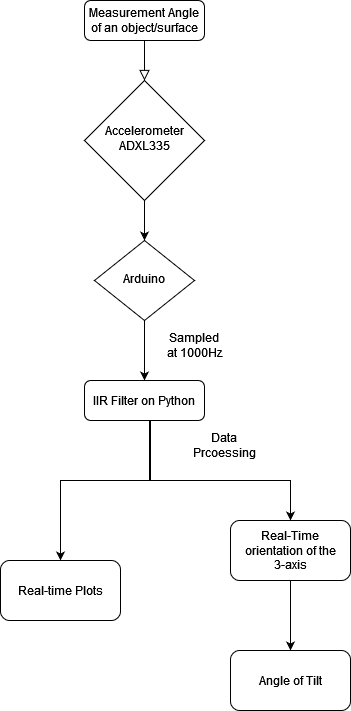

The diagram above was exported from draw.io. Its source (the exported page's mxGraphModel, read from the mxfile embedded in the PNG):
<mxGraphModel dx="2062" dy="780" grid="1" gridSize="10" guides="1" tooltips="1" connect="1" arrows="1" fold="1" page="1" pageScale="1" pageWidth="827" pageHeight="1169" math="0" shadow="0">
  <root>
    <mxCell id="WIyWlLk6GJQsqaUBKTNV-0" />
    <mxCell id="WIyWlLk6GJQsqaUBKTNV-1" parent="WIyWlLk6GJQsqaUBKTNV-0" />
    <mxCell id="WIyWlLk6GJQsqaUBKTNV-2" value="" style="rounded=0;html=1;jettySize=auto;orthogonalLoop=1;fontSize=11;endArrow=block;endFill=0;endSize=8;strokeWidth=1;shadow=0;labelBackgroundColor=none;edgeStyle=orthogonalEdgeStyle;" parent="WIyWlLk6GJQsqaUBKTNV-1" source="WIyWlLk6GJQsqaUBKTNV-3" target="WIyWlLk6GJQsqaUBKTNV-6" edge="1">
      <mxGeometry relative="1" as="geometry" />
    </mxCell>
    <mxCell id="WIyWlLk6GJQsqaUBKTNV-3" value="Measurement Angle of an object/surface" style="rounded=1;whiteSpace=wrap;html=1;fontSize=12;glass=0;strokeWidth=1;shadow=0;" parent="WIyWlLk6GJQsqaUBKTNV-1" vertex="1">
      <mxGeometry x="274" y="60" width="120" height="40" as="geometry" />
    </mxCell>
    <mxCell id="Oxwfm249dE_QHfHq9A2N-2" style="edgeStyle=orthogonalEdgeStyle;rounded=0;orthogonalLoop=1;jettySize=auto;html=1;exitX=0.5;exitY=1;exitDx=0;exitDy=0;entryX=0.5;entryY=0;entryDx=0;entryDy=0;" parent="WIyWlLk6GJQsqaUBKTNV-1" source="WIyWlLk6GJQsqaUBKTNV-6" target="WIyWlLk6GJQsqaUBKTNV-10" edge="1">
      <mxGeometry relative="1" as="geometry" />
    </mxCell>
    <mxCell id="WIyWlLk6GJQsqaUBKTNV-6" value="Accelerometer ADXL335" style="rhombus;whiteSpace=wrap;html=1;shadow=0;fontFamily=Helvetica;fontSize=12;align=center;strokeWidth=1;spacing=6;spacingTop=-4;" parent="WIyWlLk6GJQsqaUBKTNV-1" vertex="1">
      <mxGeometry x="274" y="140" width="120" height="120" as="geometry" />
    </mxCell>
    <mxCell id="Oxwfm249dE_QHfHq9A2N-4" style="edgeStyle=orthogonalEdgeStyle;rounded=0;orthogonalLoop=1;jettySize=auto;html=1;entryX=0.5;entryY=0;entryDx=0;entryDy=0;" parent="WIyWlLk6GJQsqaUBKTNV-1" source="WIyWlLk6GJQsqaUBKTNV-10" target="WIyWlLk6GJQsqaUBKTNV-11" edge="1">
      <mxGeometry relative="1" as="geometry" />
    </mxCell>
    <mxCell id="WIyWlLk6GJQsqaUBKTNV-10" value="Arduino" style="rhombus;whiteSpace=wrap;html=1;shadow=0;fontFamily=Helvetica;fontSize=12;align=center;strokeWidth=1;spacing=6;spacingTop=-4;" parent="WIyWlLk6GJQsqaUBKTNV-1" vertex="1">
      <mxGeometry x="284" y="300" width="100" height="80" as="geometry" />
    </mxCell>
    <mxCell id="Oxwfm249dE_QHfHq9A2N-1" value="" style="edgeStyle=orthogonalEdgeStyle;rounded=0;orthogonalLoop=1;jettySize=auto;html=1;" parent="WIyWlLk6GJQsqaUBKTNV-1" target="Oxwfm249dE_QHfHq9A2N-0" edge="1">
      <mxGeometry relative="1" as="geometry">
        <mxPoint x="340" y="480" as="sourcePoint" />
        <Array as="points">
          <mxPoint x="340" y="540" />
          <mxPoint x="250" y="540" />
        </Array>
      </mxGeometry>
    </mxCell>
    <mxCell id="WIyWlLk6GJQsqaUBKTNV-11" value="IIR Filter on Python" style="rounded=1;whiteSpace=wrap;html=1;fontSize=12;glass=0;strokeWidth=1;shadow=0;" parent="WIyWlLk6GJQsqaUBKTNV-1" vertex="1">
      <mxGeometry x="274" y="440" width="120" height="40" as="geometry" />
    </mxCell>
    <mxCell id="Oxwfm249dE_QHfHq9A2N-0" value="Real-time Plots" style="whiteSpace=wrap;html=1;rounded=1;glass=0;strokeWidth=1;shadow=0;" parent="WIyWlLk6GJQsqaUBKTNV-1" vertex="1">
      <mxGeometry x="190" y="620" width="120" height="60" as="geometry" />
    </mxCell>
    <mxCell id="Oxwfm249dE_QHfHq9A2N-3" value="Sampled at 1000Hz" style="text;html=1;strokeColor=none;fillColor=none;align=center;verticalAlign=middle;whiteSpace=wrap;rounded=0;" parent="WIyWlLk6GJQsqaUBKTNV-1" vertex="1">
      <mxGeometry x="354" y="390" width="60" height="30" as="geometry" />
    </mxCell>
    <mxCell id="pP39cQq_u0MQeyOKN3yr-8" style="edgeStyle=orthogonalEdgeStyle;rounded=0;orthogonalLoop=1;jettySize=auto;html=1;entryX=0.5;entryY=0;entryDx=0;entryDy=0;" edge="1" parent="WIyWlLk6GJQsqaUBKTNV-1" source="pP39cQq_u0MQeyOKN3yr-0" target="pP39cQq_u0MQeyOKN3yr-6">
      <mxGeometry relative="1" as="geometry" />
    </mxCell>
    <mxCell id="pP39cQq_u0MQeyOKN3yr-0" value="Real-Time orientation of the 3-axis" style="whiteSpace=wrap;html=1;rounded=1;glass=0;strokeWidth=1;shadow=0;" vertex="1" parent="WIyWlLk6GJQsqaUBKTNV-1">
      <mxGeometry x="420" y="580" width="120" height="60" as="geometry" />
    </mxCell>
    <mxCell id="pP39cQq_u0MQeyOKN3yr-1" value="" style="endArrow=classic;html=1;rounded=0;" edge="1" parent="WIyWlLk6GJQsqaUBKTNV-1">
      <mxGeometry width="50" height="50" relative="1" as="geometry">
        <mxPoint x="339" y="480" as="sourcePoint" />
        <mxPoint x="480" y="580" as="targetPoint" />
        <Array as="points">
          <mxPoint x="339" y="540" />
          <mxPoint x="480" y="540" />
        </Array>
      </mxGeometry>
    </mxCell>
    <mxCell id="pP39cQq_u0MQeyOKN3yr-4" value="Data Prcoessing" style="text;html=1;strokeColor=none;fillColor=none;align=center;verticalAlign=middle;whiteSpace=wrap;rounded=0;" vertex="1" parent="WIyWlLk6GJQsqaUBKTNV-1">
      <mxGeometry x="384" y="490" width="60" height="30" as="geometry" />
    </mxCell>
    <mxCell id="pP39cQq_u0MQeyOKN3yr-6" value="Angle of Tilt" style="whiteSpace=wrap;html=1;rounded=1;glass=0;strokeWidth=1;shadow=0;" vertex="1" parent="WIyWlLk6GJQsqaUBKTNV-1">
      <mxGeometry x="420" y="710" width="120" height="60" as="geometry" />
    </mxCell>
  </root>
</mxGraphModel>